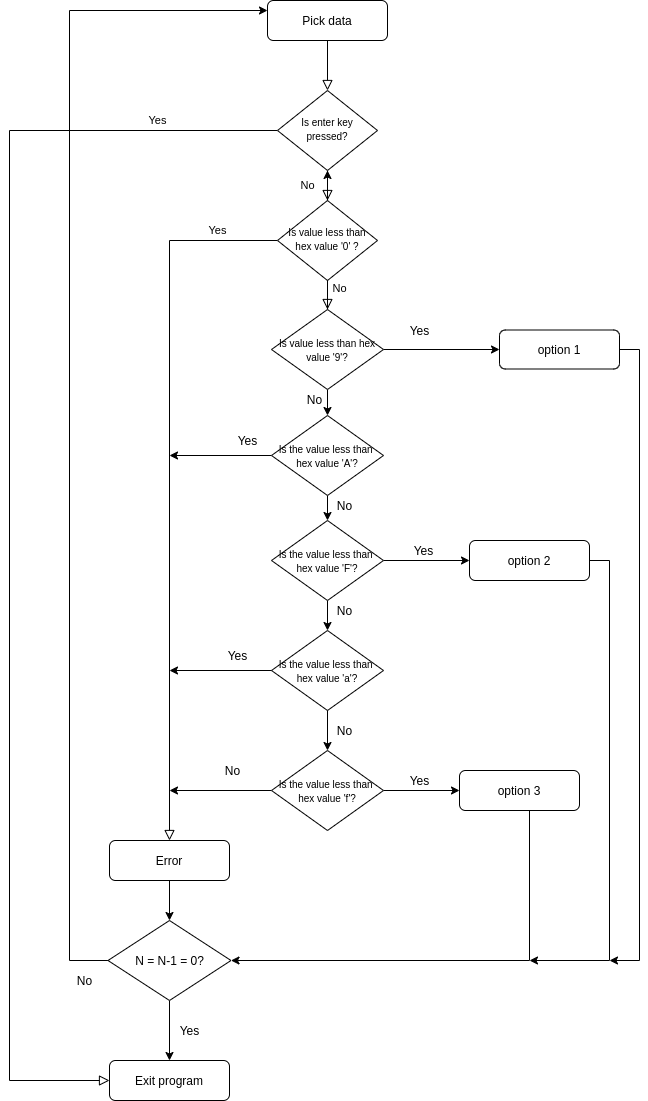

The diagram above was exported from draw.io. Its source (the exported page's mxGraphModel, read from the mxfile embedded in the PNG):
<mxGraphModel dx="1422" dy="725" grid="1" gridSize="10" guides="1" tooltips="1" connect="1" arrows="1" fold="1" page="1" pageScale="1" pageWidth="827" pageHeight="1169" math="0" shadow="0">
  <root>
    <mxCell id="WIyWlLk6GJQsqaUBKTNV-0" />
    <mxCell id="WIyWlLk6GJQsqaUBKTNV-1" parent="WIyWlLk6GJQsqaUBKTNV-0" />
    <mxCell id="WIyWlLk6GJQsqaUBKTNV-2" value="" style="rounded=0;html=1;jettySize=auto;orthogonalLoop=1;fontSize=11;endArrow=block;endFill=0;endSize=8;strokeWidth=1;shadow=0;labelBackgroundColor=none;edgeStyle=orthogonalEdgeStyle;" parent="WIyWlLk6GJQsqaUBKTNV-1" source="WIyWlLk6GJQsqaUBKTNV-3" target="WIyWlLk6GJQsqaUBKTNV-6" edge="1">
      <mxGeometry relative="1" as="geometry" />
    </mxCell>
    <mxCell id="WIyWlLk6GJQsqaUBKTNV-3" value="Pick data" style="rounded=1;whiteSpace=wrap;html=1;fontSize=12;glass=0;strokeWidth=1;shadow=0;" parent="WIyWlLk6GJQsqaUBKTNV-1" vertex="1">
      <mxGeometry x="738" y="80" width="120" height="40" as="geometry" />
    </mxCell>
    <mxCell id="WIyWlLk6GJQsqaUBKTNV-4" value="No" style="rounded=0;html=1;jettySize=auto;orthogonalLoop=1;fontSize=11;endArrow=block;endFill=0;endSize=8;strokeWidth=1;shadow=0;labelBackgroundColor=none;edgeStyle=orthogonalEdgeStyle;" parent="WIyWlLk6GJQsqaUBKTNV-1" source="WIyWlLk6GJQsqaUBKTNV-6" target="WIyWlLk6GJQsqaUBKTNV-10" edge="1">
      <mxGeometry y="20" relative="1" as="geometry">
        <mxPoint as="offset" />
      </mxGeometry>
    </mxCell>
    <mxCell id="WIyWlLk6GJQsqaUBKTNV-5" value="Yes" style="edgeStyle=orthogonalEdgeStyle;rounded=0;html=1;jettySize=auto;orthogonalLoop=1;fontSize=11;endArrow=block;endFill=0;endSize=8;strokeWidth=1;shadow=0;labelBackgroundColor=none;" parent="WIyWlLk6GJQsqaUBKTNV-1" source="WIyWlLk6GJQsqaUBKTNV-6" target="WIyWlLk6GJQsqaUBKTNV-7" edge="1">
      <mxGeometry x="-0.8182" y="-10" relative="1" as="geometry">
        <mxPoint as="offset" />
        <Array as="points">
          <mxPoint x="480" y="210" />
          <mxPoint x="480" y="1160" />
        </Array>
      </mxGeometry>
    </mxCell>
    <mxCell id="WIyWlLk6GJQsqaUBKTNV-6" value="&lt;font style=&quot;font-size: 10px&quot;&gt;Is enter key pressed?&lt;/font&gt;" style="rhombus;whiteSpace=wrap;html=1;shadow=0;fontFamily=Helvetica;fontSize=12;align=center;strokeWidth=1;spacing=6;spacingTop=-4;" parent="WIyWlLk6GJQsqaUBKTNV-1" vertex="1">
      <mxGeometry x="748" y="170" width="100" height="80" as="geometry" />
    </mxCell>
    <mxCell id="NkOMlrftoYgnCcH9Jo3q-0" value="" style="edgeStyle=orthogonalEdgeStyle;rounded=0;orthogonalLoop=1;jettySize=auto;html=1;" edge="1" parent="WIyWlLk6GJQsqaUBKTNV-1" source="NkOMlrftoYgnCcH9Jo3q-2" target="WIyWlLk6GJQsqaUBKTNV-6">
      <mxGeometry relative="1" as="geometry" />
    </mxCell>
    <mxCell id="WIyWlLk6GJQsqaUBKTNV-7" value="Exit program" style="rounded=1;whiteSpace=wrap;html=1;fontSize=12;glass=0;strokeWidth=1;shadow=0;" parent="WIyWlLk6GJQsqaUBKTNV-1" vertex="1">
      <mxGeometry x="580" y="1140" width="120" height="40" as="geometry" />
    </mxCell>
    <mxCell id="WIyWlLk6GJQsqaUBKTNV-9" value="Yes" style="edgeStyle=orthogonalEdgeStyle;rounded=0;html=1;jettySize=auto;orthogonalLoop=1;fontSize=11;endArrow=block;endFill=0;endSize=8;strokeWidth=1;shadow=0;labelBackgroundColor=none;" parent="WIyWlLk6GJQsqaUBKTNV-1" source="WIyWlLk6GJQsqaUBKTNV-10" target="WIyWlLk6GJQsqaUBKTNV-12" edge="1">
      <mxGeometry x="-0.8293" y="-10" relative="1" as="geometry">
        <mxPoint as="offset" />
      </mxGeometry>
    </mxCell>
    <mxCell id="WIyWlLk6GJQsqaUBKTNV-10" value="&lt;font style=&quot;font-size: 10px&quot;&gt;Is value less than hex value '0' ?&lt;/font&gt;" style="rhombus;whiteSpace=wrap;html=1;shadow=0;fontFamily=Helvetica;fontSize=12;align=center;strokeWidth=1;spacing=6;spacingTop=-4;" parent="WIyWlLk6GJQsqaUBKTNV-1" vertex="1">
      <mxGeometry x="748" y="280" width="100" height="80" as="geometry" />
    </mxCell>
    <mxCell id="NkOMlrftoYgnCcH9Jo3q-44" value="" style="edgeStyle=orthogonalEdgeStyle;rounded=0;orthogonalLoop=1;jettySize=auto;html=1;" edge="1" parent="WIyWlLk6GJQsqaUBKTNV-1" source="WIyWlLk6GJQsqaUBKTNV-12" target="NkOMlrftoYgnCcH9Jo3q-43">
      <mxGeometry relative="1" as="geometry" />
    </mxCell>
    <mxCell id="WIyWlLk6GJQsqaUBKTNV-12" value="Error" style="rounded=1;whiteSpace=wrap;html=1;fontSize=12;glass=0;strokeWidth=1;shadow=0;" parent="WIyWlLk6GJQsqaUBKTNV-1" vertex="1">
      <mxGeometry x="580" y="920" width="120" height="40" as="geometry" />
    </mxCell>
    <mxCell id="NkOMlrftoYgnCcH9Jo3q-6" value="" style="edgeStyle=orthogonalEdgeStyle;rounded=0;orthogonalLoop=1;jettySize=auto;html=1;" edge="1" parent="WIyWlLk6GJQsqaUBKTNV-1" source="NkOMlrftoYgnCcH9Jo3q-2" target="NkOMlrftoYgnCcH9Jo3q-5">
      <mxGeometry relative="1" as="geometry" />
    </mxCell>
    <mxCell id="NkOMlrftoYgnCcH9Jo3q-15" value="" style="edgeStyle=orthogonalEdgeStyle;rounded=0;orthogonalLoop=1;jettySize=auto;html=1;" edge="1" parent="WIyWlLk6GJQsqaUBKTNV-1" source="NkOMlrftoYgnCcH9Jo3q-5">
      <mxGeometry relative="1" as="geometry">
        <mxPoint x="640" y="535" as="targetPoint" />
        <Array as="points">
          <mxPoint x="640" y="535" />
        </Array>
      </mxGeometry>
    </mxCell>
    <mxCell id="NkOMlrftoYgnCcH9Jo3q-18" value="" style="edgeStyle=orthogonalEdgeStyle;rounded=0;orthogonalLoop=1;jettySize=auto;html=1;" edge="1" parent="WIyWlLk6GJQsqaUBKTNV-1" source="NkOMlrftoYgnCcH9Jo3q-5" target="NkOMlrftoYgnCcH9Jo3q-17">
      <mxGeometry relative="1" as="geometry" />
    </mxCell>
    <mxCell id="NkOMlrftoYgnCcH9Jo3q-5" value="&lt;font style=&quot;font-size: 10px&quot;&gt;Is the value less than&amp;nbsp; hex value 'A'?&lt;/font&gt;" style="rhombus;whiteSpace=wrap;html=1;" vertex="1" parent="WIyWlLk6GJQsqaUBKTNV-1">
      <mxGeometry x="742" y="495" width="112" height="80" as="geometry" />
    </mxCell>
    <mxCell id="NkOMlrftoYgnCcH9Jo3q-20" style="edgeStyle=orthogonalEdgeStyle;rounded=0;orthogonalLoop=1;jettySize=auto;html=1;" edge="1" parent="WIyWlLk6GJQsqaUBKTNV-1" source="NkOMlrftoYgnCcH9Jo3q-17" target="NkOMlrftoYgnCcH9Jo3q-46">
      <mxGeometry relative="1" as="geometry">
        <mxPoint x="940" y="640" as="targetPoint" />
      </mxGeometry>
    </mxCell>
    <mxCell id="NkOMlrftoYgnCcH9Jo3q-23" value="" style="edgeStyle=orthogonalEdgeStyle;rounded=0;orthogonalLoop=1;jettySize=auto;html=1;" edge="1" parent="WIyWlLk6GJQsqaUBKTNV-1" source="NkOMlrftoYgnCcH9Jo3q-17" target="NkOMlrftoYgnCcH9Jo3q-22">
      <mxGeometry relative="1" as="geometry" />
    </mxCell>
    <mxCell id="NkOMlrftoYgnCcH9Jo3q-17" value="&lt;font style=&quot;font-size: 10px&quot;&gt;Is the value less than&amp;nbsp; hex value 'F'?&lt;/font&gt;" style="rhombus;whiteSpace=wrap;html=1;" vertex="1" parent="WIyWlLk6GJQsqaUBKTNV-1">
      <mxGeometry x="742" y="600" width="112" height="80" as="geometry" />
    </mxCell>
    <mxCell id="NkOMlrftoYgnCcH9Jo3q-29" value="" style="edgeStyle=orthogonalEdgeStyle;rounded=0;orthogonalLoop=1;jettySize=auto;html=1;" edge="1" parent="WIyWlLk6GJQsqaUBKTNV-1" source="NkOMlrftoYgnCcH9Jo3q-22" target="NkOMlrftoYgnCcH9Jo3q-28">
      <mxGeometry relative="1" as="geometry" />
    </mxCell>
    <mxCell id="NkOMlrftoYgnCcH9Jo3q-22" value="&lt;font style=&quot;font-size: 10px&quot;&gt;Is the value less than&amp;nbsp; hex value 'a'?&lt;/font&gt;" style="rhombus;whiteSpace=wrap;html=1;" vertex="1" parent="WIyWlLk6GJQsqaUBKTNV-1">
      <mxGeometry x="742" y="710" width="112" height="80" as="geometry" />
    </mxCell>
    <mxCell id="NkOMlrftoYgnCcH9Jo3q-31" value="" style="edgeStyle=orthogonalEdgeStyle;rounded=0;orthogonalLoop=1;jettySize=auto;html=1;entryX=0;entryY=0.5;entryDx=0;entryDy=0;" edge="1" parent="WIyWlLk6GJQsqaUBKTNV-1" source="NkOMlrftoYgnCcH9Jo3q-28" target="NkOMlrftoYgnCcH9Jo3q-48">
      <mxGeometry relative="1" as="geometry">
        <mxPoint x="934" y="870" as="targetPoint" />
      </mxGeometry>
    </mxCell>
    <mxCell id="NkOMlrftoYgnCcH9Jo3q-35" value="" style="edgeStyle=orthogonalEdgeStyle;rounded=0;orthogonalLoop=1;jettySize=auto;html=1;" edge="1" parent="WIyWlLk6GJQsqaUBKTNV-1" source="NkOMlrftoYgnCcH9Jo3q-28">
      <mxGeometry relative="1" as="geometry">
        <mxPoint x="640" y="870" as="targetPoint" />
      </mxGeometry>
    </mxCell>
    <mxCell id="NkOMlrftoYgnCcH9Jo3q-28" value="&lt;font style=&quot;font-size: 10px&quot;&gt;Is the value less than&amp;nbsp; hex value 'f'?&lt;/font&gt;" style="rhombus;whiteSpace=wrap;html=1;" vertex="1" parent="WIyWlLk6GJQsqaUBKTNV-1">
      <mxGeometry x="742" y="830" width="112" height="80" as="geometry" />
    </mxCell>
    <mxCell id="NkOMlrftoYgnCcH9Jo3q-54" value="" style="edgeStyle=orthogonalEdgeStyle;rounded=0;orthogonalLoop=1;jettySize=auto;html=1;" edge="1" parent="WIyWlLk6GJQsqaUBKTNV-1" source="NkOMlrftoYgnCcH9Jo3q-9">
      <mxGeometry relative="1" as="geometry">
        <mxPoint x="1080" y="1040" as="targetPoint" />
        <Array as="points">
          <mxPoint x="1110" y="429" />
          <mxPoint x="1110" y="1040" />
        </Array>
      </mxGeometry>
    </mxCell>
    <mxCell id="NkOMlrftoYgnCcH9Jo3q-9" value="option 1" style="rounded=1;whiteSpace=wrap;html=1;" vertex="1" parent="WIyWlLk6GJQsqaUBKTNV-1">
      <mxGeometry x="970" y="409.5" width="120" height="39" as="geometry" />
    </mxCell>
    <mxCell id="NkOMlrftoYgnCcH9Jo3q-11" value="Yes" style="text;html=1;align=center;verticalAlign=middle;resizable=0;points=[];autosize=1;" vertex="1" parent="WIyWlLk6GJQsqaUBKTNV-1">
      <mxGeometry x="870" y="400" width="40" height="20" as="geometry" />
    </mxCell>
    <mxCell id="NkOMlrftoYgnCcH9Jo3q-13" value="No" style="text;html=1;align=center;verticalAlign=middle;resizable=0;points=[];autosize=1;" vertex="1" parent="WIyWlLk6GJQsqaUBKTNV-1">
      <mxGeometry x="770" y="469" width="30" height="20" as="geometry" />
    </mxCell>
    <mxCell id="NkOMlrftoYgnCcH9Jo3q-16" value="Yes" style="text;html=1;align=center;verticalAlign=middle;resizable=0;points=[];autosize=1;" vertex="1" parent="WIyWlLk6GJQsqaUBKTNV-1">
      <mxGeometry x="698" y="510" width="40" height="20" as="geometry" />
    </mxCell>
    <mxCell id="NkOMlrftoYgnCcH9Jo3q-19" value="No" style="text;html=1;align=center;verticalAlign=middle;resizable=0;points=[];autosize=1;" vertex="1" parent="WIyWlLk6GJQsqaUBKTNV-1">
      <mxGeometry x="800" y="575" width="30" height="20" as="geometry" />
    </mxCell>
    <mxCell id="NkOMlrftoYgnCcH9Jo3q-21" value="Yes" style="text;html=1;align=center;verticalAlign=middle;resizable=0;points=[];autosize=1;" vertex="1" parent="WIyWlLk6GJQsqaUBKTNV-1">
      <mxGeometry x="874" y="620" width="40" height="20" as="geometry" />
    </mxCell>
    <mxCell id="NkOMlrftoYgnCcH9Jo3q-24" value="No" style="text;html=1;align=center;verticalAlign=middle;resizable=0;points=[];autosize=1;" vertex="1" parent="WIyWlLk6GJQsqaUBKTNV-1">
      <mxGeometry x="800" y="680" width="30" height="20" as="geometry" />
    </mxCell>
    <mxCell id="NkOMlrftoYgnCcH9Jo3q-32" value="Yes" style="text;html=1;align=center;verticalAlign=middle;resizable=0;points=[];autosize=1;" vertex="1" parent="WIyWlLk6GJQsqaUBKTNV-1">
      <mxGeometry x="870" y="850" width="40" height="20" as="geometry" />
    </mxCell>
    <mxCell id="NkOMlrftoYgnCcH9Jo3q-33" value="No" style="text;html=1;align=center;verticalAlign=middle;resizable=0;points=[];autosize=1;" vertex="1" parent="WIyWlLk6GJQsqaUBKTNV-1">
      <mxGeometry x="800" y="800" width="30" height="20" as="geometry" />
    </mxCell>
    <mxCell id="NkOMlrftoYgnCcH9Jo3q-36" value="No" style="text;html=1;align=center;verticalAlign=middle;resizable=0;points=[];autosize=1;" vertex="1" parent="WIyWlLk6GJQsqaUBKTNV-1">
      <mxGeometry x="688" y="840" width="30" height="20" as="geometry" />
    </mxCell>
    <mxCell id="NkOMlrftoYgnCcH9Jo3q-62" value="" style="edgeStyle=orthogonalEdgeStyle;rounded=0;orthogonalLoop=1;jettySize=auto;html=1;entryX=0;entryY=0.5;entryDx=0;entryDy=0;" edge="1" parent="WIyWlLk6GJQsqaUBKTNV-1" source="NkOMlrftoYgnCcH9Jo3q-2" target="NkOMlrftoYgnCcH9Jo3q-9">
      <mxGeometry relative="1" as="geometry">
        <mxPoint x="934" y="429" as="targetPoint" />
      </mxGeometry>
    </mxCell>
    <mxCell id="NkOMlrftoYgnCcH9Jo3q-2" value="&lt;font style=&quot;font-size: 10px&quot;&gt;Is value less than hex value '9'?&lt;/font&gt;" style="rhombus;whiteSpace=wrap;html=1;" vertex="1" parent="WIyWlLk6GJQsqaUBKTNV-1">
      <mxGeometry x="742" y="389" width="112" height="80" as="geometry" />
    </mxCell>
    <mxCell id="NkOMlrftoYgnCcH9Jo3q-37" value="No" style="rounded=0;html=1;jettySize=auto;orthogonalLoop=1;fontSize=11;endArrow=block;endFill=0;endSize=8;strokeWidth=1;shadow=0;labelBackgroundColor=none;edgeStyle=orthogonalEdgeStyle;" edge="1" parent="WIyWlLk6GJQsqaUBKTNV-1" source="WIyWlLk6GJQsqaUBKTNV-10" target="NkOMlrftoYgnCcH9Jo3q-2">
      <mxGeometry x="-0.6667" y="12" relative="1" as="geometry">
        <mxPoint as="offset" />
        <mxPoint x="798" y="360" as="sourcePoint" />
        <mxPoint x="798" y="430" as="targetPoint" />
      </mxGeometry>
    </mxCell>
    <mxCell id="NkOMlrftoYgnCcH9Jo3q-38" value="" style="edgeStyle=orthogonalEdgeStyle;rounded=0;orthogonalLoop=1;jettySize=auto;html=1;" edge="1" parent="WIyWlLk6GJQsqaUBKTNV-1" source="NkOMlrftoYgnCcH9Jo3q-22">
      <mxGeometry relative="1" as="geometry">
        <mxPoint x="742" y="750" as="sourcePoint" />
        <mxPoint x="640" y="750" as="targetPoint" />
      </mxGeometry>
    </mxCell>
    <mxCell id="NkOMlrftoYgnCcH9Jo3q-40" value="Yes" style="text;html=1;align=center;verticalAlign=middle;resizable=0;points=[];autosize=1;" vertex="1" parent="WIyWlLk6GJQsqaUBKTNV-1">
      <mxGeometry x="688" y="725" width="40" height="20" as="geometry" />
    </mxCell>
    <mxCell id="NkOMlrftoYgnCcH9Jo3q-55" value="" style="edgeStyle=orthogonalEdgeStyle;rounded=0;orthogonalLoop=1;jettySize=auto;html=1;" edge="1" parent="WIyWlLk6GJQsqaUBKTNV-1" source="NkOMlrftoYgnCcH9Jo3q-43" target="WIyWlLk6GJQsqaUBKTNV-7">
      <mxGeometry relative="1" as="geometry" />
    </mxCell>
    <mxCell id="NkOMlrftoYgnCcH9Jo3q-58" value="" style="edgeStyle=orthogonalEdgeStyle;rounded=0;orthogonalLoop=1;jettySize=auto;html=1;entryX=0;entryY=0.25;entryDx=0;entryDy=0;" edge="1" parent="WIyWlLk6GJQsqaUBKTNV-1" source="NkOMlrftoYgnCcH9Jo3q-43" target="WIyWlLk6GJQsqaUBKTNV-3">
      <mxGeometry relative="1" as="geometry">
        <mxPoint x="500" y="1040" as="targetPoint" />
        <Array as="points">
          <mxPoint x="540" y="1040" />
          <mxPoint x="540" y="90" />
        </Array>
      </mxGeometry>
    </mxCell>
    <mxCell id="NkOMlrftoYgnCcH9Jo3q-43" value="N = N-1 = 0?" style="rhombus;whiteSpace=wrap;html=1;" vertex="1" parent="WIyWlLk6GJQsqaUBKTNV-1">
      <mxGeometry x="578.5" y="1000" width="123" height="80" as="geometry" />
    </mxCell>
    <mxCell id="NkOMlrftoYgnCcH9Jo3q-52" value="" style="edgeStyle=orthogonalEdgeStyle;rounded=0;orthogonalLoop=1;jettySize=auto;html=1;" edge="1" parent="WIyWlLk6GJQsqaUBKTNV-1" source="NkOMlrftoYgnCcH9Jo3q-46">
      <mxGeometry relative="1" as="geometry">
        <mxPoint x="1000" y="1040" as="targetPoint" />
        <Array as="points">
          <mxPoint x="1080" y="640" />
          <mxPoint x="1080" y="1040" />
        </Array>
      </mxGeometry>
    </mxCell>
    <mxCell id="NkOMlrftoYgnCcH9Jo3q-46" value="option 2" style="rounded=1;whiteSpace=wrap;html=1;" vertex="1" parent="WIyWlLk6GJQsqaUBKTNV-1">
      <mxGeometry x="940" y="620" width="120" height="40" as="geometry" />
    </mxCell>
    <mxCell id="NkOMlrftoYgnCcH9Jo3q-50" value="" style="edgeStyle=orthogonalEdgeStyle;rounded=0;orthogonalLoop=1;jettySize=auto;html=1;entryX=1;entryY=0.5;entryDx=0;entryDy=0;" edge="1" parent="WIyWlLk6GJQsqaUBKTNV-1" source="NkOMlrftoYgnCcH9Jo3q-48" target="NkOMlrftoYgnCcH9Jo3q-43">
      <mxGeometry relative="1" as="geometry">
        <mxPoint x="970" y="1060" as="targetPoint" />
        <Array as="points">
          <mxPoint x="1000" y="1040" />
        </Array>
      </mxGeometry>
    </mxCell>
    <mxCell id="NkOMlrftoYgnCcH9Jo3q-48" value="option 3" style="rounded=1;whiteSpace=wrap;html=1;" vertex="1" parent="WIyWlLk6GJQsqaUBKTNV-1">
      <mxGeometry x="930" y="850" width="120" height="40" as="geometry" />
    </mxCell>
    <mxCell id="NkOMlrftoYgnCcH9Jo3q-56" value="Yes" style="text;html=1;align=center;verticalAlign=middle;resizable=0;points=[];autosize=1;" vertex="1" parent="WIyWlLk6GJQsqaUBKTNV-1">
      <mxGeometry x="640" y="1100" width="40" height="20" as="geometry" />
    </mxCell>
    <mxCell id="NkOMlrftoYgnCcH9Jo3q-59" value="No" style="text;html=1;align=center;verticalAlign=middle;resizable=0;points=[];autosize=1;" vertex="1" parent="WIyWlLk6GJQsqaUBKTNV-1">
      <mxGeometry x="540" y="1050" width="30" height="20" as="geometry" />
    </mxCell>
  </root>
</mxGraphModel>